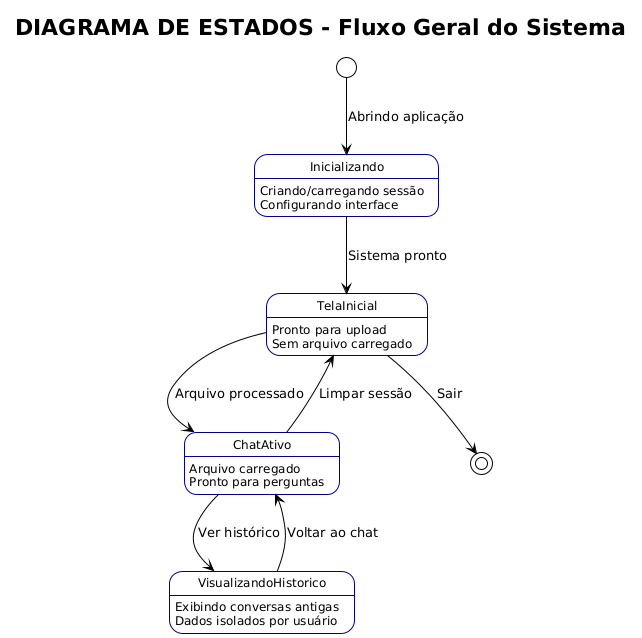

The diagram above was rendered by PlantUML. Its source (embedded in the PNG):
@startuml
title DIAGRAMA DE ESTADOS - Fluxo Geral do Sistema
!theme plain
skinparam state {
    BorderColor DarkBlue
    FontSize 12
}

[*] --> Inicializando : Abrindo aplicação

state Inicializando {
  Inicializando : Criando/carregando sessão
  Inicializando : Configurando interface
}

state TelaInicial {
  TelaInicial : Pronto para upload
  TelaInicial : Sem arquivo carregado
}

state ChatAtivo {
  ChatAtivo : Arquivo carregado
  ChatAtivo : Pronto para perguntas
}

state VisualizandoHistorico {
  VisualizandoHistorico : Exibindo conversas antigas
  VisualizandoHistorico : Dados isolados por usuário
}

Inicializando --> TelaInicial : Sistema pronto
TelaInicial --> ChatAtivo : Arquivo processado
ChatAtivo --> VisualizandoHistorico : Ver histórico
ChatAtivo --> TelaInicial : Limpar sessão
VisualizandoHistorico --> ChatAtivo : Voltar ao chat
TelaInicial --> [*] : Sair
@enduml